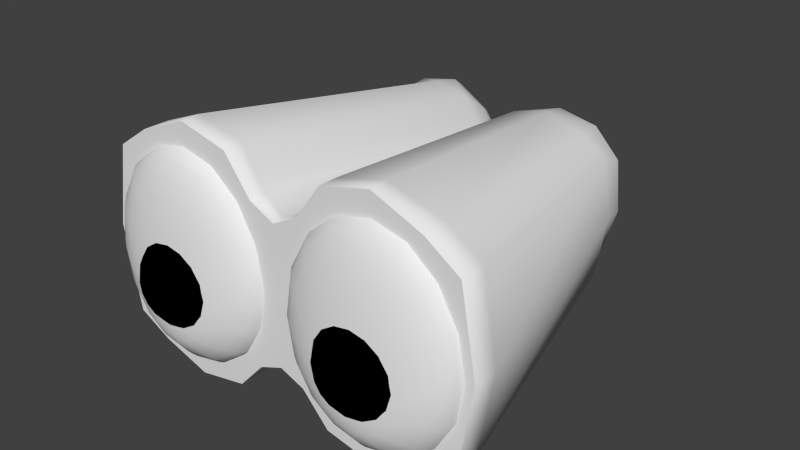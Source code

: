 # Source: ParaspaceAvatar.blend  (saved by Blender 2.77.0; exported with 4.5.12 LTS)
import bpy
from mathutils import Matrix  # noqa: F401  (used for matrix-valued properties, if any)

bpy.ops.wm.read_factory_settings(use_empty=True)
scene = bpy.context.scene
scene.name = 'Scene'

# ---- collections
col_collection_1 = bpy.data.collections.new('Collection 1'); scene.collection.children.link(col_collection_1)

# ---- materials (node trees are filled in below, after node groups)
mat_eyeball = bpy.data.materials.new('Eyeball')
mat_eyeball.alpha_threshold = 0.0
mat_eyeball.use_transparent_shadow = False
mat_eyeball.roughness = 0.5
mat_iris = bpy.data.materials.new('Iris')
mat_iris.alpha_threshold = 0.0
mat_iris.use_transparent_shadow = False
mat_iris.diffuse_color = (0.0, 0.0, 0.0, 1.0)
mat_iris.roughness = 0.5
mat_face = bpy.data.materials.new('Face')
mat_face.alpha_threshold = 0.0
mat_face.use_transparent_shadow = False
mat_face.roughness = 0.5

# ---- material node trees

# ---- world
world_world = bpy.data.worlds.new('World'); scene.world = world_world
world_world.color = (0.05088, 0.05088, 0.05088)
world_world.use_sun_shadow = False
world_world.sun_shadow_jitter_overblur = 0.0
world_world.cycles.sampling_method = 'NONE'
world_world.cycles.sample_map_resolution = 256

# ---- meshes
me_sphere_001 = bpy.data.meshes.new('Sphere.001')
me_sphere_001.from_pydata([(0.008362, -0.01506, -0.02057), (0.0164, -0.01418, -0.01709), (0.02381, -0.01276, -0.01279), (0.03031, -0.01086, -0.008695), (0.03564, -0.008529, -0.005442), (0.0396, -0.005875, -0.00323), (0.04204, -0.002995, -0.001948), (0.04286, 0.0, -0.001355), (0.007725, -0.01506, -0.01677), (0.01515, -0.01418, -0.00954), (0.022, -0.01276, -0.001779), (0.028, -0.01086, 0.005304), (0.03293, -0.008529, 0.01095), (0.03659, -0.005875, 0.01489), (0.03884, -0.002995, 0.01719), (0.0396, -3.725e-09, 0.0181), (0.005913, -0.01506, -0.01344), (0.0116, -0.01418, -0.002801), (0.01684, -0.01276, 0.008109), (0.02143, -0.01086, 0.01784), (0.0252, -0.008529, 0.02551), (0.028, -0.005875, 0.0308), (0.02973, -0.002995, 0.03384), (0.03031, -3.725e-09, 0.03492), (0.0032, -0.01506, -0.01115), (0.006277, -0.01418, 0.001864), (0.009113, -0.01276, 0.01496), (0.0116, -0.01086, 0.02649), (0.01364, -0.008529, 0.03545), (0.01515, -0.005875, 0.04155), (0.01609, -0.002995, 0.04498), (0.0164, -3.725e-09, 0.04611), (-2.98e-08, -0.01506, -0.01034), (-2.98e-08, -0.01418, 0.003531), (-2.98e-08, -0.01276, 0.01741), (-2.98e-08, -0.01086, 0.02956), (-2.98e-08, -0.008529, 0.03896), (-2.98e-08, -0.005875, 0.04532), (-2.98e-08, -0.002995, 0.04886), (-2.98e-08, -3.725e-09, 0.05), (-0.0032, -0.01506, -0.01115), (-0.006277, -0.01418, 0.001864), (-0.009113, -0.01276, 0.01496), (-0.0116, -0.01086, 0.02649), (-0.01364, -0.008529, 0.03545), (-0.01515, -0.005875, 0.04155), (-0.01609, -0.002995, 0.04498), (-0.0164, -3.725e-09, 0.04611), (-0.005913, -0.01506, -0.01344), (-0.0116, -0.01418, -0.002801), (-0.01684, -0.01276, 0.008109), (-0.02143, -0.01086, 0.01784), (-0.0252, -0.008529, 0.02551), (-0.028, -0.005875, 0.0308), (-0.02973, -0.002995, 0.03384), (-0.03031, -3.725e-09, 0.03492), (-0.007726, -0.01506, -0.01677), (-0.01515, -0.01418, -0.00954), (-0.022, -0.01276, -0.001779), (-0.028, -0.01086, 0.005304), (-0.03293, -0.008529, 0.01095), (-0.03659, -0.005875, 0.01489), (-0.03884, -0.002995, 0.01719), (-0.0396, -3.725e-09, 0.0181), (-0.008362, -0.01506, -0.02057), (-0.0164, -0.01418, -0.01709), (-0.02381, -0.01276, -0.01279), (-0.03031, -0.01086, -0.008695), (-0.03564, -0.008529, -0.005442), (-0.0396, -0.005875, -0.00323), (-0.04204, -0.002995, -0.001948), (-0.04286, 0.0, -0.001355), (-0.007726, -0.01506, -0.02424), (-0.01515, -0.01418, -0.02418), (-0.022, -0.01276, -0.02304), (-0.028, -0.01086, -0.02176), (-0.03293, -0.008529, -0.02087), (-0.03659, -0.005875, -0.02046), (-0.03884, -0.002995, -0.02034), (-0.0396, 0.0, -0.02017), (-0.005913, -0.01506, -0.02723), (-0.0116, -0.01418, -0.02986), (-0.01684, -0.01276, -0.03118), (-0.02143, -0.01086, -0.03216), (-0.0252, -0.008529, -0.03328), (-0.028, -0.005875, -0.03452), (-0.02973, -0.002995, -0.03551), (-0.03031, 0.0, -0.03579), (-0.0032, -0.01506, -0.02918), (-0.006277, -0.01418, -0.03349), (-0.009113, -0.01276, -0.03636), (-0.0116, -0.01086, -0.03884), (-0.01364, -0.008529, -0.04137), (-0.01515, -0.005875, -0.0438), (-0.01609, -0.002995, -0.04563), (-0.0164, 0.0, -0.04628), (-2.98e-08, -0.01506, -0.02985), (-2.98e-08, -0.01418, -0.03474), (-2.98e-08, -0.01276, -0.03815), (-2.98e-08, -0.01086, -0.04115), (0.0, -0.008529, -0.04419), (-2.98e-08, -0.005875, -0.04707), (-2.98e-08, -0.002995, -0.04922), (-2.98e-08, 0.0, -0.05), (-2.98e-08, -0.01535, -0.02201), (0.0032, -0.01506, -0.02918), (0.006277, -0.01418, -0.03349), (0.009113, -0.01276, -0.03636), (0.0116, -0.01086, -0.03884), (0.01364, -0.008529, -0.04137), (0.01515, -0.005875, -0.0438), (0.01609, -0.002995, -0.04563), (0.0164, 0.0, -0.04628), (0.005913, -0.01506, -0.02723), (0.0116, -0.01418, -0.02986), (0.01684, -0.01276, -0.03118), (0.02143, -0.01086, -0.03216), (0.0252, -0.008529, -0.03328), (0.028, -0.005875, -0.03452), (0.02973, -0.002995, -0.03551), (0.03031, 0.0, -0.03579), (0.007725, -0.01506, -0.02424), (0.01515, -0.01418, -0.02418), (0.022, -0.01276, -0.02304), (0.028, -0.01086, -0.02176), (0.03293, -0.008529, -0.02087), (0.03659, -0.005875, -0.02046), (0.03884, -0.002995, -0.02034), (0.0396, 0.0, -0.02017)], [], [(4, 12, 11, 3), (5, 13, 12, 4), (6, 14, 13, 5), (7, 15, 14, 6), (1, 9, 8, 0), (2, 10, 9, 1), (3, 11, 10, 2), (10, 18, 17, 9), (11, 19, 18, 10), (12, 20, 19, 11), (13, 21, 20, 12), (14, 22, 21, 13), (15, 23, 22, 14), (9, 17, 16, 8), (22, 30, 29, 21), (23, 31, 30, 22), (17, 25, 24, 16), (18, 26, 25, 17), (19, 27, 26, 18), (20, 28, 27, 19), (21, 29, 28, 20), (27, 35, 34, 26), (28, 36, 35, 27), (29, 37, 36, 28), (30, 38, 37, 29), (31, 39, 38, 30), (25, 33, 32, 24), (26, 34, 33, 25), (39, 47, 46, 38), (33, 41, 40, 32), (34, 42, 41, 33), (35, 43, 42, 34), (36, 44, 43, 35), (37, 45, 44, 36), (38, 46, 45, 37), (44, 52, 51, 43), (45, 53, 52, 44), (46, 54, 53, 45), (47, 55, 54, 46), (41, 49, 48, 40), (42, 50, 49, 41), (43, 51, 50, 42), (49, 57, 56, 48), (50, 58, 57, 49), (51, 59, 58, 50), (52, 60, 59, 51), (53, 61, 60, 52), (54, 62, 61, 53), (55, 63, 62, 54), (60, 68, 67, 59), (61, 69, 68, 60), (62, 70, 69, 61), (63, 71, 70, 62), (57, 65, 64, 56), (58, 66, 65, 57), (59, 67, 66, 58), (65, 73, 72, 64), (66, 74, 73, 65), (67, 75, 74, 66), (68, 76, 75, 67), (69, 77, 76, 68), (70, 78, 77, 69), (71, 79, 78, 70), (77, 85, 84, 76), (78, 86, 85, 77), (79, 87, 86, 78), (73, 81, 80, 72), (74, 82, 81, 73), (75, 83, 82, 74), (76, 84, 83, 75), (81, 89, 88, 80), (82, 90, 89, 81), (83, 91, 90, 82), (84, 92, 91, 83), (85, 93, 92, 84), (86, 94, 93, 85), (87, 95, 94, 86), (93, 101, 100, 92), (94, 102, 101, 93), (95, 103, 102, 94), (89, 97, 96, 88), (90, 98, 97, 89), (91, 99, 98, 90), (92, 100, 99, 91), (98, 107, 106, 97), (99, 108, 107, 98), (100, 109, 108, 99), (101, 110, 109, 100), (102, 111, 110, 101), (103, 112, 111, 102), (97, 106, 105, 96), (111, 119, 118, 110), (112, 120, 119, 111), (106, 114, 113, 105), (107, 115, 114, 106), (108, 116, 115, 107), (109, 117, 116, 108), (110, 118, 117, 109), (116, 124, 123, 115), (117, 125, 124, 116), (118, 126, 125, 117), (119, 127, 126, 118), (120, 128, 127, 119), (114, 122, 121, 113), (115, 123, 122, 114), (0, 8, 104), (8, 16, 104), (16, 24, 104), (24, 32, 104), (32, 40, 104), (40, 48, 104), (48, 56, 104), (56, 64, 104), (64, 72, 104), (72, 80, 104), (80, 88, 104), (88, 96, 104), (96, 105, 104), (105, 113, 104), (113, 121, 104), (128, 7, 6, 127), (121, 0, 104), (122, 1, 0, 121), (123, 2, 1, 122), (124, 3, 2, 123), (125, 4, 3, 124), (126, 5, 4, 125), (127, 6, 5, 126)])
me_sphere_001.polygons.foreach_set('use_smooth', [True] * 128)
me_sphere_001.materials.append(mat_eyeball)
me_sphere_001.use_remesh_preserve_volume = False
me_sphere_001.use_remesh_preserve_attributes = False
me_sphere_001.use_mirror_vertex_groups = False
me_sphere_001.update()
me_sphere_003 = bpy.data.meshes.new('Sphere.003')
me_sphere_003.from_pydata([(0.004644, -0.02334, 0.0), (0.009109, -0.02199, 0.0), (0.01322, -0.01979, 0.0), (0.01683, -0.01683, 0.0), (0.01979, -0.01322, 0.0), (0.02199, -0.009109, 3.725e-09), (0.02334, -0.004644, 3.725e-09), (0.0238, 0.0, 3.725e-09), (0.00429, -0.02334, 0.001777), (0.008415, -0.02199, 0.003486), (0.01222, -0.01979, 0.005061), (0.01555, -0.01683, 0.006441), (0.01828, -0.01322, 0.007574), (0.02032, -0.009109, 0.008415), (0.02157, -0.004644, 0.008934), (0.02199, 0.0, 0.009109), (0.003284, -0.02334, 0.003283), (0.006441, -0.02199, 0.006441), (0.009351, -0.01979, 0.009351), (0.0119, -0.01683, 0.0119), (0.01399, -0.01322, 0.01399), (0.01555, -0.009109, 0.01555), (0.01651, -0.004644, 0.01651), (0.01683, -3.725e-09, 0.01683), (0.001777, -0.02334, 0.00429), (0.003486, -0.02199, 0.008415), (0.00506, -0.01979, 0.01222), (0.006441, -0.01683, 0.01555), (0.007574, -0.01322, 0.01828), (0.008415, -0.009109, 0.02032), (0.008934, -0.004644, 0.02157), (0.009109, -3.725e-09, 0.02199), (0.0, -0.02334, 0.004644), (0.0, -0.02199, 0.009109), (0.0, -0.01979, 0.01322), (0.0, -0.01683, 0.01683), (0.0, -0.01322, 0.01979), (0.0, -0.009109, 0.02199), (0.0, -0.004644, 0.02334), (0.0, -3.725e-09, 0.0238), (-0.001777, -0.02334, 0.00429), (-0.003486, -0.02199, 0.008415), (-0.00506, -0.01979, 0.01222), (-0.006441, -0.01683, 0.01555), (-0.007574, -0.01322, 0.01828), (-0.008415, -0.009109, 0.02032), (-0.008934, -0.004644, 0.02157), (-0.009109, -3.725e-09, 0.02199), (-0.003284, -0.02334, 0.003283), (-0.006441, -0.02199, 0.006441), (-0.009351, -0.01979, 0.009351), (-0.0119, -0.01683, 0.0119), (-0.01399, -0.01322, 0.01399), (-0.01555, -0.009109, 0.01555), (-0.01651, -0.004644, 0.01651), (-0.01683, -3.725e-09, 0.01683), (-0.00429, -0.02334, 0.001777), (-0.008415, -0.02199, 0.003486), (-0.01222, -0.01979, 0.005061), (-0.01555, -0.01683, 0.006441), (-0.01828, -0.01322, 0.007574), (-0.02032, -0.009109, 0.008415), (-0.02157, -0.004644, 0.008934), (-0.02199, 0.0, 0.009109), (-0.004644, -0.02334, 0.0), (-0.009109, -0.02199, -3.725e-09), (-0.01322, -0.01979, 0.0), (-0.01683, -0.01683, 0.0), (-0.01979, -0.01322, -3.725e-09), (-0.02199, -0.009109, -3.725e-09), (-0.02334, -0.004644, 0.0), (-0.0238, 0.0, -3.725e-09), (-0.00429, -0.02334, -0.001777), (-0.008415, -0.02199, -0.003486), (-0.01222, -0.01979, -0.005061), (-0.01555, -0.01683, -0.006441), (-0.01828, -0.01322, -0.007574), (-0.02032, -0.009109, -0.008415), (-0.02157, -0.004644, -0.008934), (-0.02199, 0.0, -0.009109), (-0.003284, -0.02334, -0.003283), (-0.006441, -0.02199, -0.006441), (-0.009351, -0.01979, -0.009351), (-0.0119, -0.01683, -0.0119), (-0.01399, -0.01322, -0.01399), (-0.01555, -0.009109, -0.01555), (-0.01651, -0.004644, -0.01651), (-0.01683, 0.0, -0.01683), (-0.001777, -0.02334, -0.00429), (-0.003486, -0.02199, -0.008415), (-0.00506, -0.01979, -0.01222), (-0.006441, -0.01683, -0.01555), (-0.007574, -0.01322, -0.01828), (-0.008415, -0.009109, -0.02032), (-0.008934, -0.004644, -0.02157), (-0.009109, 0.0, -0.02199), (0.0, -0.02334, -0.004644), (0.0, -0.02199, -0.009109), (0.0, -0.01979, -0.01322), (0.0, -0.01683, -0.01683), (0.0, -0.01322, -0.01979), (0.0, -0.009109, -0.02199), (0.0, -0.004644, -0.02334), (0.0, 0.0, -0.0238), (0.0, -0.0238, -7.451e-09), (0.001777, -0.02334, -0.00429), (0.003486, -0.02199, -0.008415), (0.00506, -0.01979, -0.01222), (0.006441, -0.01683, -0.01555), (0.007574, -0.01322, -0.01828), (0.008415, -0.009109, -0.02032), (0.008934, -0.004644, -0.02157), (0.009109, 0.0, -0.02199), (0.003284, -0.02334, -0.003283), (0.006441, -0.02199, -0.006441), (0.009351, -0.01979, -0.009351), (0.0119, -0.01683, -0.0119), (0.01399, -0.01322, -0.01399), (0.01555, -0.009109, -0.01555), (0.01651, -0.004644, -0.01651), (0.01683, 0.0, -0.01683), (0.00429, -0.02334, -0.001777), (0.008415, -0.02199, -0.003486), (0.01222, -0.01979, -0.00506), (0.01555, -0.01683, -0.006441), (0.01828, -0.01322, -0.007574), (0.02032, -0.009109, -0.008415), (0.02157, -0.004644, -0.008934), (0.02199, 0.0, -0.009109)], [], [(4, 12, 11, 3), (5, 13, 12, 4), (6, 14, 13, 5), (7, 15, 14, 6), (1, 9, 8, 0), (2, 10, 9, 1), (3, 11, 10, 2), (11, 19, 18, 10), (12, 20, 19, 11), (13, 21, 20, 12), (14, 22, 21, 13), (15, 23, 22, 14), (9, 17, 16, 8), (10, 18, 17, 9), (23, 31, 30, 22), (17, 25, 24, 16), (18, 26, 25, 17), (19, 27, 26, 18), (20, 28, 27, 19), (21, 29, 28, 20), (22, 30, 29, 21), (28, 36, 35, 27), (29, 37, 36, 28), (30, 38, 37, 29), (31, 39, 38, 30), (25, 33, 32, 24), (26, 34, 33, 25), (27, 35, 34, 26), (33, 41, 40, 32), (34, 42, 41, 33), (35, 43, 42, 34), (36, 44, 43, 35), (37, 45, 44, 36), (38, 46, 45, 37), (39, 47, 46, 38), (44, 52, 51, 43), (45, 53, 52, 44), (46, 54, 53, 45), (47, 55, 54, 46), (41, 49, 48, 40), (42, 50, 49, 41), (43, 51, 50, 42), (49, 57, 56, 48), (50, 58, 57, 49), (51, 59, 58, 50), (52, 60, 59, 51), (53, 61, 60, 52), (54, 62, 61, 53), (55, 63, 62, 54), (61, 69, 68, 60), (62, 70, 69, 61), (63, 71, 70, 62), (57, 65, 64, 56), (58, 66, 65, 57), (59, 67, 66, 58), (60, 68, 67, 59), (66, 74, 73, 65), (67, 75, 74, 66), (68, 76, 75, 67), (69, 77, 76, 68), (70, 78, 77, 69), (71, 79, 78, 70), (65, 73, 72, 64), (78, 86, 85, 77), (79, 87, 86, 78), (73, 81, 80, 72), (74, 82, 81, 73), (75, 83, 82, 74), (76, 84, 83, 75), (77, 85, 84, 76), (82, 90, 89, 81), (83, 91, 90, 82), (84, 92, 91, 83), (85, 93, 92, 84), (86, 94, 93, 85), (87, 95, 94, 86), (81, 89, 88, 80), (94, 102, 101, 93), (95, 103, 102, 94), (89, 97, 96, 88), (90, 98, 97, 89), (91, 99, 98, 90), (92, 100, 99, 91), (93, 101, 100, 92), (99, 108, 107, 98), (100, 109, 108, 99), (101, 110, 109, 100), (102, 111, 110, 101), (103, 112, 111, 102), (97, 106, 105, 96), (98, 107, 106, 97), (112, 120, 119, 111), (106, 114, 113, 105), (107, 115, 114, 106), (108, 116, 115, 107), (109, 117, 116, 108), (110, 118, 117, 109), (111, 119, 118, 110), (116, 124, 123, 115), (117, 125, 124, 116), (118, 126, 125, 117), (119, 127, 126, 118), (120, 128, 127, 119), (114, 122, 121, 113), (115, 123, 122, 114), (0, 8, 104), (8, 16, 104), (16, 24, 104), (24, 32, 104), (32, 40, 104), (40, 48, 104), (48, 56, 104), (56, 64, 104), (64, 72, 104), (72, 80, 104), (80, 88, 104), (88, 96, 104), (96, 105, 104), (105, 113, 104), (113, 121, 104), (128, 7, 6, 127), (121, 0, 104), (122, 1, 0, 121), (123, 2, 1, 122), (124, 3, 2, 123), (125, 4, 3, 124), (126, 5, 4, 125), (127, 6, 5, 126)])
me_sphere_003.polygons.foreach_set('use_smooth', [True] * 128)
me_sphere_003.materials.append(mat_iris)
me_sphere_003.use_remesh_preserve_volume = False
me_sphere_003.use_remesh_preserve_attributes = False
me_sphere_003.use_mirror_vertex_groups = False
me_sphere_003.update()
me_cube_001 = bpy.data.meshes.new('Cube.001')
me_cube_001.from_pydata([(-0.09003, -0.04919, -0.03765), (-0.09003, -0.04919, 0.0446), (-0.09003, -0.03642, -0.03765), (-0.09003, -0.03642, 0.0446), (-0.07378, -0.04919, 0.005628), (-0.07378, -0.04919, -0.04653), (-0.07378, -0.03642, 0.0557), (0.0, -0.04272, 0.03602), (0.0, -0.04272, -0.03033), (0.0, -0.04919, 0.03602), (0.0, -0.04919, -0.03033), (-0.09715, -0.04919, 0.004506), (-0.09715, -0.03642, 0.004506), (-0.07378, -0.04919, 0.0557), (-0.07378, -0.03642, -0.04653), (0.0, -0.04919, 0.003639), (-0.04966, -0.0397, -0.05453), (-0.04966, -0.04919, 0.06562), (-0.04966, -0.0397, 0.06562), (-0.04966, -0.04919, -0.05453), (-0.04966, -0.04919, 0.006631), (-0.02522, -0.04919, 0.05955), (-0.02522, -0.0397, -0.04968), (-0.02522, -0.04919, 0.006017), (-0.02522, -0.04919, -0.04968), (-0.02522, -0.0397, 0.05955), (-0.0122, -0.04126, 0.04202), (-0.0122, -0.04919, 0.04202), (-0.0122, -0.04126, -0.03519), (-0.0122, -0.04919, -0.03519), (-0.0122, -0.04919, 0.004246), (-0.06081, 0.09461, -0.0273), (0.0, 0.09004, 0.02611), (-0.06597, 0.09461, 0.003267), (-0.04903, 0.09461, -0.03374), (0.0, 0.09004, 0.002639), (-0.03154, 0.09223, -0.03953), (-0.00438, 0.0911, 0.03047), (-0.04045, 0.1243, 0.003892), (-0.03947, 0.1244, -0.001114), (-0.04573, 0.1216, -0.007058), (-0.05084, 0.1173, -0.01291), (-0.05466, 0.1116, -0.01774), (-0.0574, 0.1048, -0.02148), (-0.03703, 0.1244, -0.004542), (-0.04049, 0.1217, -0.01316), (-0.04271, 0.1174, -0.02091), (-0.04364, 0.1118, -0.02797), (-0.04403, 0.1051, -0.0336), (-0.03367, 0.1244, -0.006014), (-0.03342, 0.1217, -0.01594), (-0.03202, 0.1174, -0.02475), (-0.03029, 0.1118, -0.03107), (-0.02888, 0.1052, -0.03434), (-0.0301, 0.1244, -0.005736), (-0.02648, 0.1217, -0.01503), (-0.02234, 0.1174, -0.02113), (-0.01832, 0.1118, -0.02563), (-0.01525, 0.1052, -0.02847), (-0.01382, 0.09223, -0.03602), (-0.02708, 0.1244, -0.003798), (-0.02122, 0.1217, -0.01095), (-0.01541, 0.1174, -0.01461), (-0.009988, 0.1118, -0.01693), (-0.005926, 0.1052, -0.01954), (-0.00438, 0.0911, -0.02552), (-0.0254, 0.1244, 0.0003768), (-0.01812, 0.1217, -0.003844), (-0.0116, 0.1174, -0.005265), (-0.006176, 0.1118, -0.004612), (-0.002275, 0.1052, -0.004016), (0.0, 0.09004, -0.02199), (-0.02541, 0.1244, 0.005976), (-0.01799, 0.1217, 0.00932), (-0.01168, 0.1174, 0.009327), (-0.006748, 0.1118, 0.01013), (-0.003513, 0.1052, 0.01238), (-0.02684, 0.1244, 0.01034), (-0.01972, 0.1217, 0.01515), (-0.01355, 0.1174, 0.01853), (-0.008038, 0.1118, 0.02033), (-0.00397, 0.1052, 0.02149), (-0.02952, 0.1244, 0.01295), (-0.02409, 0.1217, 0.02029), (-0.01947, 0.1174, 0.02627), (-0.01569, 0.1118, 0.03085), (-0.01237, 0.1052, 0.03381), (-0.01382, 0.09223, 0.04317), (-0.03321, 0.1244, 0.01384), (-0.03218, 0.1217, 0.02357), (-0.03164, 0.1174, 0.03282), (-0.03118, 0.1118, 0.04049), (-0.0302, 0.1052, 0.04494), (-0.03154, 0.09223, 0.04758), (-0.03215, 0.1258, 0.003659), (-0.03697, 0.1244, 0.01247), (-0.04054, 0.1217, 0.02109), (-0.04412, 0.1174, 0.02868), (-0.04674, 0.1118, 0.03483), (-0.0495, 0.1052, 0.04106), (-0.04903, 0.09461, 0.04038), (-0.03958, 0.1244, 0.008907), (-0.04633, 0.1217, 0.01456), (-0.0527, 0.1174, 0.02001), (-0.05794, 0.1117, 0.02457), (-0.06228, 0.105, 0.02787), (-0.06081, 0.09461, 0.03233), (-0.003004, 0.1052, 0.004092), (-0.006513, 0.1118, 0.002519), (-0.01164, 0.1174, 0.001779), (-0.04802, 0.1215, 0.003746), (-0.05498, 0.1171, 0.00347), (-0.06078, 0.1113, 0.003414), (-0.06499, 0.1045, 0.003391), (-0.01804, 0.1217, 0.002359), (-0.0254, 0.1244, 0.003675)], [], [(11, 12, 2, 0), (28, 22, 59, 65), (4, 11, 0, 5), (20, 4, 5, 19), (13, 6, 3, 1), (19, 16, 22, 24), (29, 28, 8, 10), (27, 21, 23, 30), (12, 3, 106, 33), (8, 28, 65, 71), (30, 23, 24, 29), (13, 1, 11, 4), (17, 13, 4, 20), (0, 2, 14, 5), (1, 3, 12, 11), (21, 17, 20, 23), (16, 14, 34, 36), (26, 7, 32, 37), (5, 14, 16, 19), (21, 25, 18, 17), (23, 20, 19, 24), (6, 18, 93, 100), (25, 26, 37, 87), (17, 18, 6, 13), (2, 12, 33, 31), (27, 26, 25, 21), (9, 7, 26, 27), (15, 30, 29, 10), (22, 16, 36, 59), (18, 25, 87, 93), (9, 27, 30, 15), (24, 22, 28, 29), (14, 2, 31, 34), (3, 6, 100, 106), (39, 38, 94), (110, 38, 39, 40), (111, 110, 40, 41), (112, 111, 41, 42), (113, 112, 42, 43), (33, 113, 43, 31), (40, 39, 44, 45), (41, 40, 45, 46), (42, 41, 46, 47), (43, 42, 47, 48), (31, 43, 48, 34), (38, 101, 94), (47, 46, 51, 52), (48, 47, 52, 53), (34, 48, 53, 36), (54, 49, 94), (45, 44, 49, 50), (46, 45, 50, 51), (66, 60, 94), (50, 49, 54, 55), (51, 50, 55, 56), (52, 51, 56, 57), (53, 52, 57, 58), (36, 53, 58, 59), (55, 54, 60, 61), (56, 55, 61, 62), (57, 56, 62, 63), (58, 57, 63, 64), (59, 58, 64, 65), (115, 66, 94), (64, 63, 69, 70), (65, 64, 70, 71), (67, 66, 115, 114), (61, 60, 66, 67), (62, 61, 67, 68), (63, 62, 68, 69), (68, 67, 114, 109), (114, 115, 72, 73), (109, 114, 73, 74), (108, 109, 74, 75), (107, 108, 75, 76), (35, 107, 76, 32), (74, 73, 78, 79), (75, 74, 79, 80), (76, 75, 80, 81), (32, 76, 81, 37), (69, 68, 109, 108), (73, 72, 77, 78), (81, 80, 85, 86), (37, 81, 86, 87), (70, 69, 108, 107), (78, 77, 82, 83), (79, 78, 83, 84), (80, 79, 84, 85), (71, 70, 107, 35), (83, 82, 88, 89), (84, 83, 89, 90), (85, 84, 90, 91), (86, 85, 91, 92), (87, 86, 92, 93), (90, 89, 96, 97), (91, 90, 97, 98), (92, 91, 98, 99), (93, 92, 99, 100), (72, 115, 94), (89, 88, 95, 96), (100, 99, 105, 106), (77, 72, 94), (60, 54, 94), (82, 77, 94), (96, 95, 101, 102), (95, 88, 94), (97, 96, 102, 103), (88, 82, 94), (98, 97, 103, 104), (44, 39, 94), (99, 98, 104, 105), (49, 44, 94), (102, 101, 38, 110), (103, 102, 110, 111), (104, 103, 111, 112), (105, 104, 112, 113), (106, 105, 113, 33), (101, 95, 94)])
me_cube_001.polygons.foreach_set('use_smooth', [1, 1, 0, 0, 1, 1, 1, 0, 1, 1, 0, 0, 0, 1, 1, 0, 1, 1, 1, 1, 0, 1, 1, 1, 1, 1, 1, 0, 1, 1, 0, 1, 1, 1, 1, 1, 1, 1, 1, 1, 1, 1, 1, 1, 1, 1, 1, 1, 1, 1, 1, 1, 1, 1, 1, 1, 1, 1, 1, 1, 1, 1, 1, 1, 1, 1, 1, 1, 1, 1, 1, 1, 1, 1, 1, 1, 1, 1, 1, 1, 1, 1, 1, 1, 1, 1, 1, 1, 1, 1, 1, 1, 1, 1, 1, 1, 1, 1, 1, 1, 1, 1, 1, 1, 1, 1, 1, 1, 1, 1, 1, 1, 1, 1, 1, 1, 1, 1])
me_cube_001.materials.append(mat_face)
me_cube_001.use_remesh_preserve_volume = False
me_cube_001.use_remesh_preserve_attributes = False
me_cube_001.use_mirror_vertex_groups = False
me_cube_001.update()
me_sphere = bpy.data.meshes.new('Sphere')
me_sphere.from_pydata([(-0.008362, -0.01506, -0.02057), (-0.0164, -0.01418, -0.01709), (-0.02381, -0.01276, -0.01279), (-0.03031, -0.01086, -0.008695), (-0.03564, -0.008529, -0.005442), (-0.0396, -0.005875, -0.00323), (-0.04204, -0.002995, -0.001948), (-0.04286, 0.0, -0.001355), (-0.007725, -0.01506, -0.01677), (-0.01515, -0.01418, -0.00954), (-0.022, -0.01276, -0.001779), (-0.028, -0.01086, 0.005304), (-0.03293, -0.008529, 0.01095), (-0.03659, -0.005875, 0.01489), (-0.03884, -0.002995, 0.01719), (-0.0396, -3.725e-09, 0.0181), (-0.005913, -0.01506, -0.01344), (-0.0116, -0.01418, -0.002801), (-0.01684, -0.01276, 0.008109), (-0.02143, -0.01086, 0.01784), (-0.0252, -0.008529, 0.02551), (-0.028, -0.005875, 0.0308), (-0.02973, -0.002995, 0.03384), (-0.03031, -3.725e-09, 0.03492), (-0.0032, -0.01506, -0.01115), (-0.006277, -0.01418, 0.001864), (-0.009113, -0.01276, 0.01496), (-0.0116, -0.01086, 0.02649), (-0.01364, -0.008529, 0.03545), (-0.01515, -0.005875, 0.04155), (-0.01609, -0.002995, 0.04498), (-0.0164, -3.725e-09, 0.04611), (2.98e-08, -0.01506, -0.01034), (2.98e-08, -0.01418, 0.003531), (2.98e-08, -0.01276, 0.01741), (2.98e-08, -0.01086, 0.02956), (2.98e-08, -0.008529, 0.03896), (2.98e-08, -0.005875, 0.04532), (2.98e-08, -0.002995, 0.04886), (2.98e-08, -3.725e-09, 0.05), (0.0032, -0.01506, -0.01115), (0.006277, -0.01418, 0.001864), (0.009113, -0.01276, 0.01496), (0.0116, -0.01086, 0.02649), (0.01364, -0.008529, 0.03545), (0.01515, -0.005875, 0.04155), (0.01609, -0.002995, 0.04498), (0.0164, -3.725e-09, 0.04611), (0.005913, -0.01506, -0.01344), (0.0116, -0.01418, -0.002801), (0.01684, -0.01276, 0.008109), (0.02143, -0.01086, 0.01784), (0.0252, -0.008529, 0.02551), (0.028, -0.005875, 0.0308), (0.02973, -0.002995, 0.03384), (0.03031, -3.725e-09, 0.03492), (0.007726, -0.01506, -0.01677), (0.01515, -0.01418, -0.00954), (0.022, -0.01276, -0.001779), (0.028, -0.01086, 0.005304), (0.03293, -0.008529, 0.01095), (0.03659, -0.005875, 0.01489), (0.03884, -0.002995, 0.01719), (0.0396, -3.725e-09, 0.0181), (0.008362, -0.01506, -0.02057), (0.0164, -0.01418, -0.01709), (0.02381, -0.01276, -0.01279), (0.03031, -0.01086, -0.008695), (0.03564, -0.008529, -0.005442), (0.0396, -0.005875, -0.00323), (0.04204, -0.002995, -0.001948), (0.04286, 0.0, -0.001355), (0.007726, -0.01506, -0.02424), (0.01515, -0.01418, -0.02418), (0.022, -0.01276, -0.02304), (0.028, -0.01086, -0.02176), (0.03293, -0.008529, -0.02087), (0.03659, -0.005875, -0.02046), (0.03884, -0.002995, -0.02034), (0.0396, 0.0, -0.02017), (0.005913, -0.01506, -0.02723), (0.0116, -0.01418, -0.02986), (0.01684, -0.01276, -0.03118), (0.02143, -0.01086, -0.03216), (0.0252, -0.008529, -0.03328), (0.028, -0.005875, -0.03452), (0.02973, -0.002995, -0.03551), (0.03031, 0.0, -0.03579), (0.0032, -0.01506, -0.02918), (0.006277, -0.01418, -0.03349), (0.009113, -0.01276, -0.03636), (0.0116, -0.01086, -0.03884), (0.01364, -0.008529, -0.04137), (0.01515, -0.005875, -0.0438), (0.01609, -0.002995, -0.04563), (0.0164, 0.0, -0.04628), (2.98e-08, -0.01506, -0.02985), (2.98e-08, -0.01418, -0.03474), (2.98e-08, -0.01276, -0.03815), (2.98e-08, -0.01086, -0.04115), (0.0, -0.008529, -0.04419), (2.98e-08, -0.005875, -0.04707), (2.98e-08, -0.002995, -0.04922), (2.98e-08, 0.0, -0.05), (2.98e-08, -0.01535, -0.02201), (-0.0032, -0.01506, -0.02918), (-0.006277, -0.01418, -0.03349), (-0.009113, -0.01276, -0.03636), (-0.0116, -0.01086, -0.03884), (-0.01364, -0.008529, -0.04137), (-0.01515, -0.005875, -0.0438), (-0.01609, -0.002995, -0.04563), (-0.0164, 0.0, -0.04628), (-0.005913, -0.01506, -0.02723), (-0.0116, -0.01418, -0.02986), (-0.01684, -0.01276, -0.03118), (-0.02143, -0.01086, -0.03216), (-0.0252, -0.008529, -0.03328), (-0.028, -0.005875, -0.03452), (-0.02973, -0.002995, -0.03551), (-0.03031, 0.0, -0.03579), (-0.007725, -0.01506, -0.02424), (-0.01515, -0.01418, -0.02418), (-0.022, -0.01276, -0.02304), (-0.028, -0.01086, -0.02176), (-0.03293, -0.008529, -0.02087), (-0.03659, -0.005875, -0.02046), (-0.03884, -0.002995, -0.02034), (-0.0396, 0.0, -0.02017)], [], [(4, 3, 11, 12), (5, 4, 12, 13), (6, 5, 13, 14), (7, 6, 14, 15), (1, 0, 8, 9), (2, 1, 9, 10), (3, 2, 10, 11), (10, 9, 17, 18), (11, 10, 18, 19), (12, 11, 19, 20), (13, 12, 20, 21), (14, 13, 21, 22), (15, 14, 22, 23), (9, 8, 16, 17), (22, 21, 29, 30), (23, 22, 30, 31), (17, 16, 24, 25), (18, 17, 25, 26), (19, 18, 26, 27), (20, 19, 27, 28), (21, 20, 28, 29), (27, 26, 34, 35), (28, 27, 35, 36), (29, 28, 36, 37), (30, 29, 37, 38), (31, 30, 38, 39), (25, 24, 32, 33), (26, 25, 33, 34), (39, 38, 46, 47), (33, 32, 40, 41), (34, 33, 41, 42), (35, 34, 42, 43), (36, 35, 43, 44), (37, 36, 44, 45), (38, 37, 45, 46), (44, 43, 51, 52), (45, 44, 52, 53), (46, 45, 53, 54), (47, 46, 54, 55), (41, 40, 48, 49), (42, 41, 49, 50), (43, 42, 50, 51), (49, 48, 56, 57), (50, 49, 57, 58), (51, 50, 58, 59), (52, 51, 59, 60), (53, 52, 60, 61), (54, 53, 61, 62), (55, 54, 62, 63), (60, 59, 67, 68), (61, 60, 68, 69), (62, 61, 69, 70), (63, 62, 70, 71), (57, 56, 64, 65), (58, 57, 65, 66), (59, 58, 66, 67), (65, 64, 72, 73), (66, 65, 73, 74), (67, 66, 74, 75), (68, 67, 75, 76), (69, 68, 76, 77), (70, 69, 77, 78), (71, 70, 78, 79), (77, 76, 84, 85), (78, 77, 85, 86), (79, 78, 86, 87), (73, 72, 80, 81), (74, 73, 81, 82), (75, 74, 82, 83), (76, 75, 83, 84), (81, 80, 88, 89), (82, 81, 89, 90), (83, 82, 90, 91), (84, 83, 91, 92), (85, 84, 92, 93), (86, 85, 93, 94), (87, 86, 94, 95), (93, 92, 100, 101), (94, 93, 101, 102), (95, 94, 102, 103), (89, 88, 96, 97), (90, 89, 97, 98), (91, 90, 98, 99), (92, 91, 99, 100), (98, 97, 106, 107), (99, 98, 107, 108), (100, 99, 108, 109), (101, 100, 109, 110), (102, 101, 110, 111), (103, 102, 111, 112), (97, 96, 105, 106), (111, 110, 118, 119), (112, 111, 119, 120), (106, 105, 113, 114), (107, 106, 114, 115), (108, 107, 115, 116), (109, 108, 116, 117), (110, 109, 117, 118), (116, 115, 123, 124), (117, 116, 124, 125), (118, 117, 125, 126), (119, 118, 126, 127), (120, 119, 127, 128), (114, 113, 121, 122), (115, 114, 122, 123), (0, 104, 8), (8, 104, 16), (16, 104, 24), (24, 104, 32), (32, 104, 40), (40, 104, 48), (48, 104, 56), (56, 104, 64), (64, 104, 72), (72, 104, 80), (80, 104, 88), (88, 104, 96), (96, 104, 105), (105, 104, 113), (113, 104, 121), (128, 127, 6, 7), (121, 104, 0), (122, 121, 0, 1), (123, 122, 1, 2), (124, 123, 2, 3), (125, 124, 3, 4), (126, 125, 4, 5), (127, 126, 5, 6)])
me_sphere.polygons.foreach_set('use_smooth', [True] * 128)
me_sphere.materials.append(mat_eyeball)
me_sphere.use_remesh_preserve_volume = False
me_sphere.use_remesh_preserve_attributes = False
me_sphere.use_mirror_vertex_groups = False
me_sphere.update()
me_sphere_002 = bpy.data.meshes.new('Sphere.002')
me_sphere_002.from_pydata([(-0.004644, -0.02334, 0.0), (-0.009109, -0.02199, 0.0), (-0.01322, -0.01979, 0.0), (-0.01683, -0.01683, 0.0), (-0.01979, -0.01322, 0.0), (-0.02199, -0.009109, 3.725e-09), (-0.02334, -0.004644, 3.725e-09), (-0.0238, 0.0, 3.725e-09), (-0.00429, -0.02334, 0.001777), (-0.008415, -0.02199, 0.003486), (-0.01222, -0.01979, 0.005061), (-0.01555, -0.01683, 0.006441), (-0.01828, -0.01322, 0.007574), (-0.02032, -0.009109, 0.008415), (-0.02157, -0.004644, 0.008934), (-0.02199, 0.0, 0.009109), (-0.003284, -0.02334, 0.003283), (-0.006441, -0.02199, 0.006441), (-0.009351, -0.01979, 0.009351), (-0.0119, -0.01683, 0.0119), (-0.01399, -0.01322, 0.01399), (-0.01555, -0.009109, 0.01555), (-0.01651, -0.004644, 0.01651), (-0.01683, -3.725e-09, 0.01683), (-0.001777, -0.02334, 0.00429), (-0.003486, -0.02199, 0.008415), (-0.00506, -0.01979, 0.01222), (-0.006441, -0.01683, 0.01555), (-0.007574, -0.01322, 0.01828), (-0.008415, -0.009109, 0.02032), (-0.008934, -0.004644, 0.02157), (-0.009109, -3.725e-09, 0.02199), (0.0, -0.02334, 0.004644), (0.0, -0.02199, 0.009109), (0.0, -0.01979, 0.01322), (0.0, -0.01683, 0.01683), (0.0, -0.01322, 0.01979), (0.0, -0.009109, 0.02199), (0.0, -0.004644, 0.02334), (0.0, -3.725e-09, 0.0238), (0.001777, -0.02334, 0.00429), (0.003486, -0.02199, 0.008415), (0.00506, -0.01979, 0.01222), (0.006441, -0.01683, 0.01555), (0.007574, -0.01322, 0.01828), (0.008415, -0.009109, 0.02032), (0.008934, -0.004644, 0.02157), (0.009109, -3.725e-09, 0.02199), (0.003284, -0.02334, 0.003283), (0.006441, -0.02199, 0.006441), (0.009351, -0.01979, 0.009351), (0.0119, -0.01683, 0.0119), (0.01399, -0.01322, 0.01399), (0.01555, -0.009109, 0.01555), (0.01651, -0.004644, 0.01651), (0.01683, -3.725e-09, 0.01683), (0.00429, -0.02334, 0.001777), (0.008415, -0.02199, 0.003486), (0.01222, -0.01979, 0.005061), (0.01555, -0.01683, 0.006441), (0.01828, -0.01322, 0.007574), (0.02032, -0.009109, 0.008415), (0.02157, -0.004644, 0.008934), (0.02199, 0.0, 0.009109), (0.004644, -0.02334, 0.0), (0.009109, -0.02199, -3.725e-09), (0.01322, -0.01979, 0.0), (0.01683, -0.01683, 0.0), (0.01979, -0.01322, -3.725e-09), (0.02199, -0.009109, -3.725e-09), (0.02334, -0.004644, 0.0), (0.0238, 0.0, -3.725e-09), (0.00429, -0.02334, -0.001777), (0.008415, -0.02199, -0.003486), (0.01222, -0.01979, -0.005061), (0.01555, -0.01683, -0.006441), (0.01828, -0.01322, -0.007574), (0.02032, -0.009109, -0.008415), (0.02157, -0.004644, -0.008934), (0.02199, 0.0, -0.009109), (0.003284, -0.02334, -0.003283), (0.006441, -0.02199, -0.006441), (0.009351, -0.01979, -0.009351), (0.0119, -0.01683, -0.0119), (0.01399, -0.01322, -0.01399), (0.01555, -0.009109, -0.01555), (0.01651, -0.004644, -0.01651), (0.01683, 0.0, -0.01683), (0.001777, -0.02334, -0.00429), (0.003486, -0.02199, -0.008415), (0.00506, -0.01979, -0.01222), (0.006441, -0.01683, -0.01555), (0.007574, -0.01322, -0.01828), (0.008415, -0.009109, -0.02032), (0.008934, -0.004644, -0.02157), (0.009109, 0.0, -0.02199), (0.0, -0.02334, -0.004644), (0.0, -0.02199, -0.009109), (0.0, -0.01979, -0.01322), (0.0, -0.01683, -0.01683), (0.0, -0.01322, -0.01979), (0.0, -0.009109, -0.02199), (0.0, -0.004644, -0.02334), (0.0, 0.0, -0.0238), (0.0, -0.0238, -7.451e-09), (-0.001777, -0.02334, -0.00429), (-0.003486, -0.02199, -0.008415), (-0.00506, -0.01979, -0.01222), (-0.006441, -0.01683, -0.01555), (-0.007574, -0.01322, -0.01828), (-0.008415, -0.009109, -0.02032), (-0.008934, -0.004644, -0.02157), (-0.009109, 0.0, -0.02199), (-0.003284, -0.02334, -0.003283), (-0.006441, -0.02199, -0.006441), (-0.009351, -0.01979, -0.009351), (-0.0119, -0.01683, -0.0119), (-0.01399, -0.01322, -0.01399), (-0.01555, -0.009109, -0.01555), (-0.01651, -0.004644, -0.01651), (-0.01683, 0.0, -0.01683), (-0.00429, -0.02334, -0.001777), (-0.008415, -0.02199, -0.003486), (-0.01222, -0.01979, -0.00506), (-0.01555, -0.01683, -0.006441), (-0.01828, -0.01322, -0.007574), (-0.02032, -0.009109, -0.008415), (-0.02157, -0.004644, -0.008934), (-0.02199, 0.0, -0.009109)], [], [(4, 3, 11, 12), (5, 4, 12, 13), (6, 5, 13, 14), (7, 6, 14, 15), (1, 0, 8, 9), (2, 1, 9, 10), (3, 2, 10, 11), (11, 10, 18, 19), (12, 11, 19, 20), (13, 12, 20, 21), (14, 13, 21, 22), (15, 14, 22, 23), (9, 8, 16, 17), (10, 9, 17, 18), (23, 22, 30, 31), (17, 16, 24, 25), (18, 17, 25, 26), (19, 18, 26, 27), (20, 19, 27, 28), (21, 20, 28, 29), (22, 21, 29, 30), (28, 27, 35, 36), (29, 28, 36, 37), (30, 29, 37, 38), (31, 30, 38, 39), (25, 24, 32, 33), (26, 25, 33, 34), (27, 26, 34, 35), (33, 32, 40, 41), (34, 33, 41, 42), (35, 34, 42, 43), (36, 35, 43, 44), (37, 36, 44, 45), (38, 37, 45, 46), (39, 38, 46, 47), (44, 43, 51, 52), (45, 44, 52, 53), (46, 45, 53, 54), (47, 46, 54, 55), (41, 40, 48, 49), (42, 41, 49, 50), (43, 42, 50, 51), (49, 48, 56, 57), (50, 49, 57, 58), (51, 50, 58, 59), (52, 51, 59, 60), (53, 52, 60, 61), (54, 53, 61, 62), (55, 54, 62, 63), (61, 60, 68, 69), (62, 61, 69, 70), (63, 62, 70, 71), (57, 56, 64, 65), (58, 57, 65, 66), (59, 58, 66, 67), (60, 59, 67, 68), (66, 65, 73, 74), (67, 66, 74, 75), (68, 67, 75, 76), (69, 68, 76, 77), (70, 69, 77, 78), (71, 70, 78, 79), (65, 64, 72, 73), (78, 77, 85, 86), (79, 78, 86, 87), (73, 72, 80, 81), (74, 73, 81, 82), (75, 74, 82, 83), (76, 75, 83, 84), (77, 76, 84, 85), (82, 81, 89, 90), (83, 82, 90, 91), (84, 83, 91, 92), (85, 84, 92, 93), (86, 85, 93, 94), (87, 86, 94, 95), (81, 80, 88, 89), (94, 93, 101, 102), (95, 94, 102, 103), (89, 88, 96, 97), (90, 89, 97, 98), (91, 90, 98, 99), (92, 91, 99, 100), (93, 92, 100, 101), (99, 98, 107, 108), (100, 99, 108, 109), (101, 100, 109, 110), (102, 101, 110, 111), (103, 102, 111, 112), (97, 96, 105, 106), (98, 97, 106, 107), (112, 111, 119, 120), (106, 105, 113, 114), (107, 106, 114, 115), (108, 107, 115, 116), (109, 108, 116, 117), (110, 109, 117, 118), (111, 110, 118, 119), (116, 115, 123, 124), (117, 116, 124, 125), (118, 117, 125, 126), (119, 118, 126, 127), (120, 119, 127, 128), (114, 113, 121, 122), (115, 114, 122, 123), (0, 104, 8), (8, 104, 16), (16, 104, 24), (24, 104, 32), (32, 104, 40), (40, 104, 48), (48, 104, 56), (56, 104, 64), (64, 104, 72), (72, 104, 80), (80, 104, 88), (88, 104, 96), (96, 104, 105), (105, 104, 113), (113, 104, 121), (128, 127, 6, 7), (121, 104, 0), (122, 121, 0, 1), (123, 122, 1, 2), (124, 123, 2, 3), (125, 124, 3, 4), (126, 125, 4, 5), (127, 126, 5, 6)])
me_sphere_002.polygons.foreach_set('use_smooth', [True] * 128)
me_sphere_002.materials.append(mat_iris)
me_sphere_002.use_remesh_preserve_volume = False
me_sphere_002.use_remesh_preserve_attributes = False
me_sphere_002.use_mirror_vertex_groups = False
me_sphere_002.update()

# ---- objects
ob_eyeballright = bpy.data.objects.new('EyeballRight', me_sphere_001)
ob_irisright = bpy.data.objects.new('IrisRight', me_sphere_003)
ob_face = bpy.data.objects.new('Face', me_cube_001)
ob_eyeballleft = bpy.data.objects.new('EyeballLeft', me_sphere)
ob_irisleft = bpy.data.objects.new('IrisLeft', me_sphere_002)

# ---- transforms, parenting, visibility, modifiers, constraints
ob_eyeballright.location = (-0.05, -0.04839, 0.004788)
ob_eyeballright.lineart.crease_threshold = 0.0
ob_irisright.parent = ob_eyeballright
ob_irisright.matrix_parent_inverse = Matrix(((1.0, 0.0, 0.0, 0.05), (0.0, 1.0, 0.0, 0.04839), (0.0, 0.0, 1.0, -0.004788), (0.0, 0.0, 0.0, 1.0)))
ob_irisright.location = (-0.05, -0.04839, -0.004839)
ob_irisright.lineart.crease_threshold = 0.0
ob_face.location = (0.0, 0.0, 0.0)
ob_face.lineart.crease_threshold = 0.0
_m = ob_face.modifiers.new('Mirror', 'MIRROR')
_m.use_clip = True
ob_eyeballleft.location = (0.05, -0.04839, 0.004788)
ob_eyeballleft.lineart.crease_threshold = 0.0
ob_irisleft.parent = ob_eyeballleft
ob_irisleft.matrix_parent_inverse = Matrix(((1.0, 0.0, 0.0, -0.05), (0.0, 1.0, 0.0, 0.04839), (0.0, 0.0, 1.0, -0.004788), (0.0, 0.0, 0.0, 1.0)))
ob_irisleft.location = (0.05, -0.04839, -0.004839)
ob_irisleft.lineart.crease_threshold = 0.0

# ---- collection membership
col_collection_1.objects.link(ob_eyeballright)
col_collection_1.objects.link(ob_irisright)
col_collection_1.objects.link(ob_face)
col_collection_1.objects.link(ob_eyeballleft)
col_collection_1.objects.link(ob_irisleft)

# ---- scene / render settings (as saved in the file)
scene.frame_start = 1; scene.frame_end = 250; scene.frame_set(1)
scene.render.engine = 'BLENDER_EEVEE_NEXT'
scene.render.resolution_percentage = 50
scene.render.dither_intensity = 0.0
scene.cycles.use_denoising = False
scene.cycles.samples = 10
scene.cycles.sampling_pattern = 'TABULATED_SOBOL'
scene.cycles.light_sampling_threshold = 0.0
scene.cycles.use_adaptive_sampling = False
scene.cycles.use_light_tree = False
scene.cycles.blur_glossy = 0.0
scene.cycles.pixel_filter_type = 'GAUSSIAN'
scene.cycles.sample_clamp_indirect = 0.0
scene.view_settings.view_transform = 'Standard'
bpy.context.view_layer.update()

# ---- added for rendering (the .blend has no active camera and no usable light): camera, sun
cam_auto = bpy.data.cameras.new('AutoCamera')
cam_auto.lens = 50.0
cam_auto.sensor_width = 36.0
cam_auto.clip_end = 1000.0
ob_auto_camera = bpy.data.objects.new('AutoCamera', cam_auto)
scene.collection.objects.link(ob_auto_camera)
ob_auto_camera.location = (0.279695, -0.308825, 0.229303)
ob_auto_camera.rotation_euler = (1.09748, -7.21219e-08, 0.694738)
scene.camera = ob_auto_camera
light_auto_sun = bpy.data.lights.new('AutoSun', 'SUN')
light_auto_sun.energy = 3.0
light_auto_sun.angle = 0.0523599
ob_auto_sun = bpy.data.objects.new('AutoSun', light_auto_sun)
scene.collection.objects.link(ob_auto_sun)
ob_auto_sun.rotation_euler = (0.872665, 0.174533, 0.523599)
bpy.context.view_layer.update()
